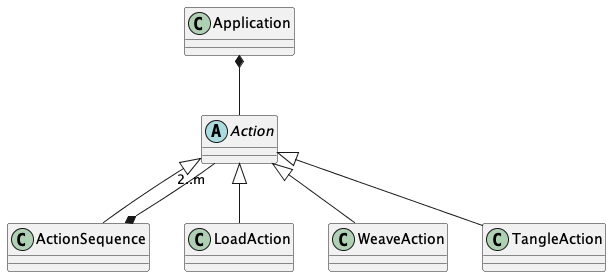

The diagram above was rendered by PlantUML. Its source (embedded in the PNG):
@startuml
abstract class Action

class ActionSequence
Action <|-- ActionSequence
ActionSequence *-- "2..m" Action

class LoadAction
Action <|-- LoadAction

class WeaveAction
Action <|-- WeaveAction

class TangleAction
Action <|-- TangleAction

class Application

Application *-- Action
@enduml